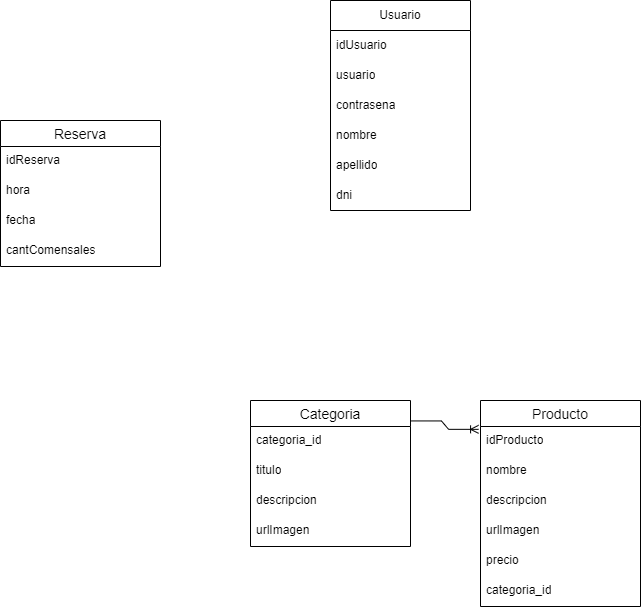

The diagram above was exported from draw.io. Its source (the exported page's mxGraphModel, read from the mxfile embedded in the PNG):
<mxGraphModel dx="1434" dy="792" grid="1" gridSize="10" guides="1" tooltips="1" connect="1" arrows="1" fold="1" page="1" pageScale="1" pageWidth="827" pageHeight="1169" math="0" shadow="0">
  <root>
    <mxCell id="0" />
    <mxCell id="1" parent="0" />
    <mxCell id="peCGIeH5XshTIdyd2vKV-3" value="Usuario" style="swimlane;fontStyle=0;childLayout=stackLayout;horizontal=1;startSize=30;horizontalStack=0;resizeParent=1;resizeParentMax=0;resizeLast=0;collapsible=1;marginBottom=0;whiteSpace=wrap;html=1;" parent="1" vertex="1">
      <mxGeometry x="430" y="440" width="140" height="210" as="geometry" />
    </mxCell>
    <mxCell id="peCGIeH5XshTIdyd2vKV-4" value="idUsuario" style="text;strokeColor=none;fillColor=none;align=left;verticalAlign=middle;spacingLeft=4;spacingRight=4;overflow=hidden;points=[[0,0.5],[1,0.5]];portConstraint=eastwest;rotatable=0;whiteSpace=wrap;html=1;" parent="peCGIeH5XshTIdyd2vKV-3" vertex="1">
      <mxGeometry y="30" width="140" height="30" as="geometry" />
    </mxCell>
    <mxCell id="peCGIeH5XshTIdyd2vKV-5" value="usuario" style="text;strokeColor=none;fillColor=none;align=left;verticalAlign=middle;spacingLeft=4;spacingRight=4;overflow=hidden;points=[[0,0.5],[1,0.5]];portConstraint=eastwest;rotatable=0;whiteSpace=wrap;html=1;" parent="peCGIeH5XshTIdyd2vKV-3" vertex="1">
      <mxGeometry y="60" width="140" height="30" as="geometry" />
    </mxCell>
    <mxCell id="peCGIeH5XshTIdyd2vKV-6" value="contrasena" style="text;strokeColor=none;fillColor=none;align=left;verticalAlign=middle;spacingLeft=4;spacingRight=4;overflow=hidden;points=[[0,0.5],[1,0.5]];portConstraint=eastwest;rotatable=0;whiteSpace=wrap;html=1;" parent="peCGIeH5XshTIdyd2vKV-3" vertex="1">
      <mxGeometry y="90" width="140" height="30" as="geometry" />
    </mxCell>
    <mxCell id="GoLD0vDNVn4fGENcTrU3-4" value="nombre" style="text;strokeColor=none;fillColor=none;align=left;verticalAlign=middle;spacingLeft=4;spacingRight=4;overflow=hidden;points=[[0,0.5],[1,0.5]];portConstraint=eastwest;rotatable=0;whiteSpace=wrap;html=1;" parent="peCGIeH5XshTIdyd2vKV-3" vertex="1">
      <mxGeometry y="120" width="140" height="30" as="geometry" />
    </mxCell>
    <mxCell id="GoLD0vDNVn4fGENcTrU3-5" value="apellido" style="text;strokeColor=none;fillColor=none;align=left;verticalAlign=middle;spacingLeft=4;spacingRight=4;overflow=hidden;points=[[0,0.5],[1,0.5]];portConstraint=eastwest;rotatable=0;whiteSpace=wrap;html=1;" parent="peCGIeH5XshTIdyd2vKV-3" vertex="1">
      <mxGeometry y="150" width="140" height="30" as="geometry" />
    </mxCell>
    <mxCell id="GoLD0vDNVn4fGENcTrU3-6" value="dni" style="text;strokeColor=none;fillColor=none;align=left;verticalAlign=middle;spacingLeft=4;spacingRight=4;overflow=hidden;points=[[0,0.5],[1,0.5]];portConstraint=eastwest;rotatable=0;whiteSpace=wrap;html=1;" parent="peCGIeH5XshTIdyd2vKV-3" vertex="1">
      <mxGeometry y="180" width="140" height="30" as="geometry" />
    </mxCell>
    <mxCell id="peCGIeH5XshTIdyd2vKV-22" value="Categoria" style="swimlane;fontStyle=0;childLayout=stackLayout;horizontal=1;startSize=26;horizontalStack=0;resizeParent=1;resizeParentMax=0;resizeLast=0;collapsible=1;marginBottom=0;align=center;fontSize=14;" parent="1" vertex="1">
      <mxGeometry x="350" y="840" width="160" height="146" as="geometry" />
    </mxCell>
    <mxCell id="peCGIeH5XshTIdyd2vKV-23" value="categoria_id" style="text;strokeColor=none;fillColor=none;spacingLeft=4;spacingRight=4;overflow=hidden;rotatable=0;points=[[0,0.5],[1,0.5]];portConstraint=eastwest;fontSize=12;whiteSpace=wrap;html=1;" parent="peCGIeH5XshTIdyd2vKV-22" vertex="1">
      <mxGeometry y="26" width="160" height="30" as="geometry" />
    </mxCell>
    <mxCell id="peCGIeH5XshTIdyd2vKV-45" value="titulo" style="text;strokeColor=none;fillColor=none;spacingLeft=4;spacingRight=4;overflow=hidden;rotatable=0;points=[[0,0.5],[1,0.5]];portConstraint=eastwest;fontSize=12;whiteSpace=wrap;html=1;" parent="peCGIeH5XshTIdyd2vKV-22" vertex="1">
      <mxGeometry y="56" width="160" height="30" as="geometry" />
    </mxCell>
    <mxCell id="peCGIeH5XshTIdyd2vKV-46" value="descripcion" style="text;strokeColor=none;fillColor=none;spacingLeft=4;spacingRight=4;overflow=hidden;rotatable=0;points=[[0,0.5],[1,0.5]];portConstraint=eastwest;fontSize=12;whiteSpace=wrap;html=1;" parent="peCGIeH5XshTIdyd2vKV-22" vertex="1">
      <mxGeometry y="86" width="160" height="30" as="geometry" />
    </mxCell>
    <mxCell id="peCGIeH5XshTIdyd2vKV-24" value="urlImagen" style="text;strokeColor=none;fillColor=none;spacingLeft=4;spacingRight=4;overflow=hidden;rotatable=0;points=[[0,0.5],[1,0.5]];portConstraint=eastwest;fontSize=12;whiteSpace=wrap;html=1;" parent="peCGIeH5XshTIdyd2vKV-22" vertex="1">
      <mxGeometry y="116" width="160" height="30" as="geometry" />
    </mxCell>
    <mxCell id="peCGIeH5XshTIdyd2vKV-26" value="Producto" style="swimlane;fontStyle=0;childLayout=stackLayout;horizontal=1;startSize=26;horizontalStack=0;resizeParent=1;resizeParentMax=0;resizeLast=0;collapsible=1;marginBottom=0;align=center;fontSize=14;" parent="1" vertex="1">
      <mxGeometry x="580" y="840" width="160" height="206" as="geometry" />
    </mxCell>
    <mxCell id="peCGIeH5XshTIdyd2vKV-27" value="idProducto" style="text;strokeColor=none;fillColor=none;spacingLeft=4;spacingRight=4;overflow=hidden;rotatable=0;points=[[0,0.5],[1,0.5]];portConstraint=eastwest;fontSize=12;whiteSpace=wrap;html=1;" parent="peCGIeH5XshTIdyd2vKV-26" vertex="1">
      <mxGeometry y="26" width="160" height="30" as="geometry" />
    </mxCell>
    <mxCell id="peCGIeH5XshTIdyd2vKV-28" value="nombre" style="text;strokeColor=none;fillColor=none;spacingLeft=4;spacingRight=4;overflow=hidden;rotatable=0;points=[[0,0.5],[1,0.5]];portConstraint=eastwest;fontSize=12;whiteSpace=wrap;html=1;" parent="peCGIeH5XshTIdyd2vKV-26" vertex="1">
      <mxGeometry y="56" width="160" height="30" as="geometry" />
    </mxCell>
    <mxCell id="peCGIeH5XshTIdyd2vKV-47" value="descripcion" style="text;strokeColor=none;fillColor=none;spacingLeft=4;spacingRight=4;overflow=hidden;rotatable=0;points=[[0,0.5],[1,0.5]];portConstraint=eastwest;fontSize=12;whiteSpace=wrap;html=1;" parent="peCGIeH5XshTIdyd2vKV-26" vertex="1">
      <mxGeometry y="86" width="160" height="30" as="geometry" />
    </mxCell>
    <mxCell id="peCGIeH5XshTIdyd2vKV-48" value="urlImagen" style="text;strokeColor=none;fillColor=none;spacingLeft=4;spacingRight=4;overflow=hidden;rotatable=0;points=[[0,0.5],[1,0.5]];portConstraint=eastwest;fontSize=12;whiteSpace=wrap;html=1;" parent="peCGIeH5XshTIdyd2vKV-26" vertex="1">
      <mxGeometry y="116" width="160" height="30" as="geometry" />
    </mxCell>
    <mxCell id="peCGIeH5XshTIdyd2vKV-49" value="precio" style="text;strokeColor=none;fillColor=none;spacingLeft=4;spacingRight=4;overflow=hidden;rotatable=0;points=[[0,0.5],[1,0.5]];portConstraint=eastwest;fontSize=12;whiteSpace=wrap;html=1;" parent="peCGIeH5XshTIdyd2vKV-26" vertex="1">
      <mxGeometry y="146" width="160" height="30" as="geometry" />
    </mxCell>
    <mxCell id="peCGIeH5XshTIdyd2vKV-50" value="categoria_id" style="text;strokeColor=none;fillColor=none;spacingLeft=4;spacingRight=4;overflow=hidden;rotatable=0;points=[[0,0.5],[1,0.5]];portConstraint=eastwest;fontSize=12;whiteSpace=wrap;html=1;" parent="peCGIeH5XshTIdyd2vKV-26" vertex="1">
      <mxGeometry y="176" width="160" height="30" as="geometry" />
    </mxCell>
    <mxCell id="peCGIeH5XshTIdyd2vKV-30" value="Reserva" style="swimlane;fontStyle=0;childLayout=stackLayout;horizontal=1;startSize=26;horizontalStack=0;resizeParent=1;resizeParentMax=0;resizeLast=0;collapsible=1;marginBottom=0;align=center;fontSize=14;" parent="1" vertex="1">
      <mxGeometry x="100" y="560" width="160" height="146" as="geometry" />
    </mxCell>
    <mxCell id="peCGIeH5XshTIdyd2vKV-31" value="idReserva" style="text;strokeColor=none;fillColor=none;spacingLeft=4;spacingRight=4;overflow=hidden;rotatable=0;points=[[0,0.5],[1,0.5]];portConstraint=eastwest;fontSize=12;whiteSpace=wrap;html=1;" parent="peCGIeH5XshTIdyd2vKV-30" vertex="1">
      <mxGeometry y="26" width="160" height="30" as="geometry" />
    </mxCell>
    <mxCell id="peCGIeH5XshTIdyd2vKV-32" value="hora" style="text;strokeColor=none;fillColor=none;spacingLeft=4;spacingRight=4;overflow=hidden;rotatable=0;points=[[0,0.5],[1,0.5]];portConstraint=eastwest;fontSize=12;whiteSpace=wrap;html=1;" parent="peCGIeH5XshTIdyd2vKV-30" vertex="1">
      <mxGeometry y="56" width="160" height="30" as="geometry" />
    </mxCell>
    <mxCell id="peCGIeH5XshTIdyd2vKV-54" value="fecha" style="text;strokeColor=none;fillColor=none;spacingLeft=4;spacingRight=4;overflow=hidden;rotatable=0;points=[[0,0.5],[1,0.5]];portConstraint=eastwest;fontSize=12;whiteSpace=wrap;html=1;" parent="peCGIeH5XshTIdyd2vKV-30" vertex="1">
      <mxGeometry y="86" width="160" height="30" as="geometry" />
    </mxCell>
    <mxCell id="peCGIeH5XshTIdyd2vKV-52" value="cantComensales" style="text;strokeColor=none;fillColor=none;spacingLeft=4;spacingRight=4;overflow=hidden;rotatable=0;points=[[0,0.5],[1,0.5]];portConstraint=eastwest;fontSize=12;whiteSpace=wrap;html=1;" parent="peCGIeH5XshTIdyd2vKV-30" vertex="1">
      <mxGeometry y="116" width="160" height="30" as="geometry" />
    </mxCell>
    <mxCell id="peCGIeH5XshTIdyd2vKV-36" value="" style="edgeStyle=entityRelationEdgeStyle;fontSize=12;html=1;endArrow=ERoneToMany;rounded=0;entryX=-0.012;entryY=0.14;entryDx=0;entryDy=0;entryPerimeter=0;exitX=1.006;exitY=0.14;exitDx=0;exitDy=0;exitPerimeter=0;" parent="1" source="peCGIeH5XshTIdyd2vKV-22" target="peCGIeH5XshTIdyd2vKV-26" edge="1">
      <mxGeometry width="100" height="100" relative="1" as="geometry">
        <mxPoint x="360" y="860" as="sourcePoint" />
        <mxPoint x="460" y="760" as="targetPoint" />
      </mxGeometry>
    </mxCell>
  </root>
</mxGraphModel>